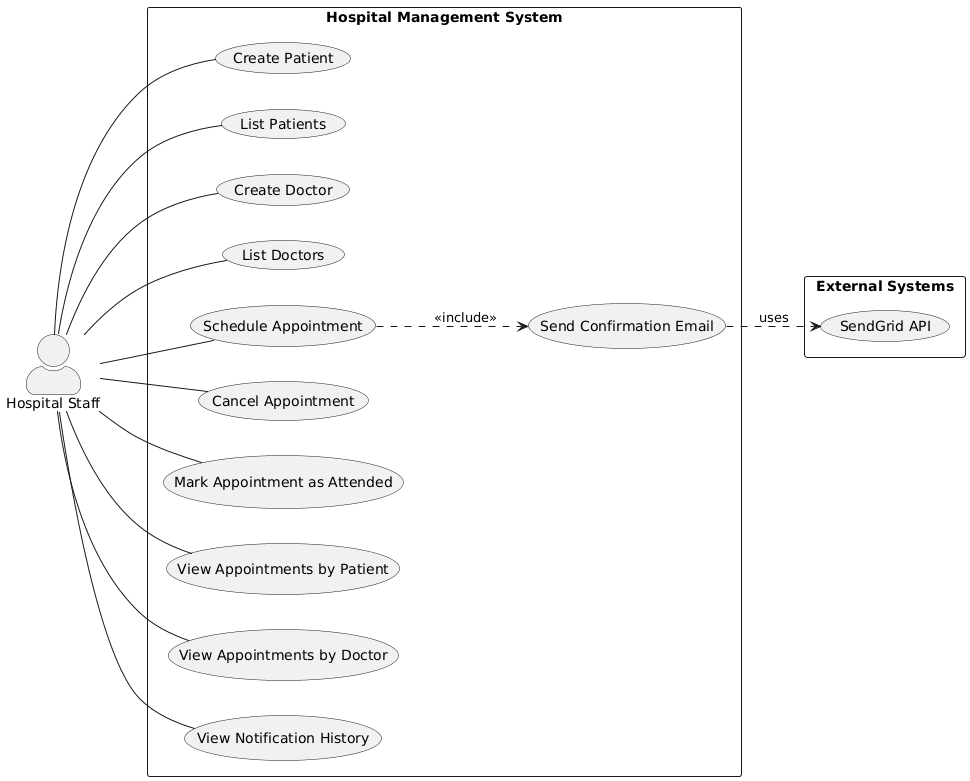

The diagram above was rendered by PlantUML. Its source (embedded in the PNG):
@startuml
left to right direction
skinparam actorStyle awesome

actor "Hospital Staff" as User

rectangle "Hospital Management System" {
  User -- (Create Patient)
  User -- (List Patients)
  User -- (Create Doctor)
  User -- (List Doctors)
  User -- (Schedule Appointment)
  User -- (Cancel Appointment)
  User -- (Mark Appointment as Attended)
  User -- (View Appointments by Patient)
  User -- (View Appointments by Doctor)
  User -- (View Notification History)
  
  (Schedule Appointment) ..> (Send Confirmation Email) : <<include>>
}

rectangle "External Systems" {
    (Send Confirmation Email) ..> (SendGrid API) : uses
}
@enduml